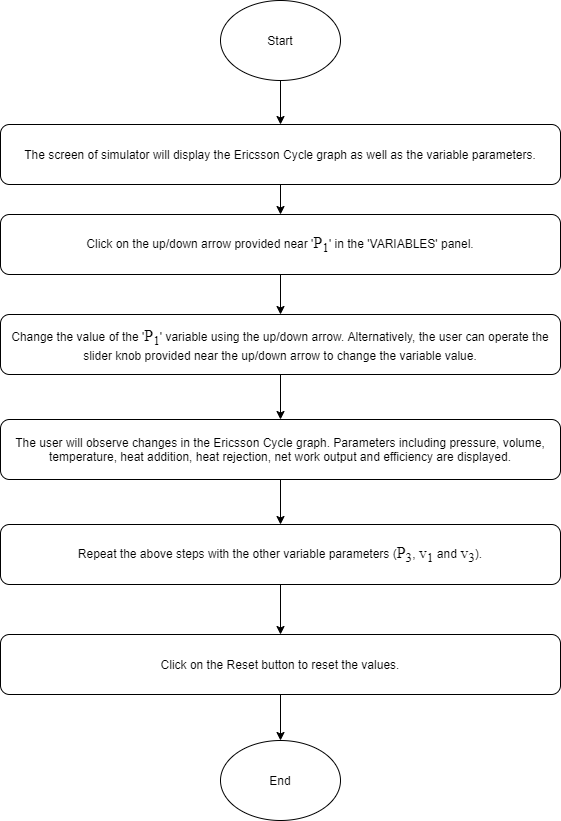

The diagram above was exported from draw.io. Its source (the exported page's mxGraphModel, read from the mxfile embedded in the PNG):
<mxGraphModel dx="1038" dy="-220" grid="0" gridSize="10" guides="1" tooltips="1" connect="1" arrows="1" fold="1" page="0" pageScale="1" pageWidth="850" pageHeight="1100" math="0" shadow="0">
  <root>
    <mxCell id="0" />
    <mxCell id="1" parent="0" />
    <mxCell id="_7_KUlwjt0NHOl_Qsfgk-1" value="" style="edgeStyle=orthogonalEdgeStyle;rounded=0;orthogonalLoop=1;jettySize=auto;html=1;" parent="1" source="_7_KUlwjt0NHOl_Qsfgk-2" target="_7_KUlwjt0NHOl_Qsfgk-6" edge="1">
      <mxGeometry relative="1" as="geometry" />
    </mxCell>
    <mxCell id="_7_KUlwjt0NHOl_Qsfgk-2" value="Start" style="ellipse;whiteSpace=wrap;html=1;" parent="1" vertex="1">
      <mxGeometry x="440" y="856" width="120" height="80" as="geometry" />
    </mxCell>
    <mxCell id="_7_KUlwjt0NHOl_Qsfgk-3" value="" style="edgeStyle=orthogonalEdgeStyle;rounded=0;orthogonalLoop=1;jettySize=auto;html=1;" parent="1" source="_7_KUlwjt0NHOl_Qsfgk-4" target="_7_KUlwjt0NHOl_Qsfgk-8" edge="1">
      <mxGeometry relative="1" as="geometry" />
    </mxCell>
    <mxCell id="_7_KUlwjt0NHOl_Qsfgk-4" value="Change the value of the '&lt;span style=&quot;font-size: 12pt ; line-height: 17.12px ; font-family: &amp;#34;times new roman&amp;#34; , serif&quot;&gt;P&lt;sub&gt;1&lt;/sub&gt;&lt;/span&gt;' variable using the up/down arrow. Alternatively, the user can operate the slider knob provided near the up/down arrow to change the variable value." style="rounded=1;whiteSpace=wrap;html=1;" parent="1" vertex="1">
      <mxGeometry x="220" y="1170" width="560" height="60" as="geometry" />
    </mxCell>
    <mxCell id="_7_KUlwjt0NHOl_Qsfgk-5" value="" style="edgeStyle=orthogonalEdgeStyle;rounded=0;orthogonalLoop=1;jettySize=auto;html=1;" parent="1" source="_7_KUlwjt0NHOl_Qsfgk-6" target="_7_KUlwjt0NHOl_Qsfgk-14" edge="1">
      <mxGeometry relative="1" as="geometry" />
    </mxCell>
    <mxCell id="_7_KUlwjt0NHOl_Qsfgk-6" value="The screen of simulator will display the Ericsson Cycle graph as well as the variable parameters." style="rounded=1;whiteSpace=wrap;html=1;" parent="1" vertex="1">
      <mxGeometry x="220" y="980" width="560" height="60" as="geometry" />
    </mxCell>
    <mxCell id="_7_KUlwjt0NHOl_Qsfgk-7" value="" style="edgeStyle=orthogonalEdgeStyle;rounded=0;orthogonalLoop=1;jettySize=auto;html=1;" parent="1" source="_7_KUlwjt0NHOl_Qsfgk-8" target="_7_KUlwjt0NHOl_Qsfgk-10" edge="1">
      <mxGeometry relative="1" as="geometry" />
    </mxCell>
    <mxCell id="_7_KUlwjt0NHOl_Qsfgk-8" value="The user will observe changes in the Ericsson Cycle graph. Parameters including pressure, volume, temperature, heat addition, heat rejection, net work output and efficiency are displayed." style="rounded=1;whiteSpace=wrap;html=1;" parent="1" vertex="1">
      <mxGeometry x="220" y="1275" width="560" height="60" as="geometry" />
    </mxCell>
    <mxCell id="_7_KUlwjt0NHOl_Qsfgk-9" value="" style="edgeStyle=orthogonalEdgeStyle;rounded=0;orthogonalLoop=1;jettySize=auto;html=1;" parent="1" source="_7_KUlwjt0NHOl_Qsfgk-10" target="_7_KUlwjt0NHOl_Qsfgk-12" edge="1">
      <mxGeometry relative="1" as="geometry" />
    </mxCell>
    <mxCell id="_7_KUlwjt0NHOl_Qsfgk-10" value="Repeat the above steps with the other variable parameters (&lt;span style=&quot;font-size: 12pt ; line-height: 17.12px ; font-family: &amp;#34;times new roman&amp;#34; , serif&quot;&gt;P&lt;sub&gt;3&lt;/sub&gt;&lt;/span&gt;,&amp;nbsp;&lt;span style=&quot;font-size: 12pt ; line-height: 17.12px ; font-family: &amp;#34;times new roman&amp;#34; , serif&quot;&gt;v&lt;sub&gt;1&amp;nbsp;&lt;/sub&gt;&lt;/span&gt;and&amp;nbsp;&lt;span style=&quot;font-size: 12pt ; line-height: 17.12px ; font-family: &amp;#34;times new roman&amp;#34; , serif&quot;&gt;v&lt;sub&gt;3&lt;/sub&gt;&lt;/span&gt;)." style="rounded=1;whiteSpace=wrap;html=1;" parent="1" vertex="1">
      <mxGeometry x="220" y="1380" width="560" height="60" as="geometry" />
    </mxCell>
    <mxCell id="_7_KUlwjt0NHOl_Qsfgk-11" style="edgeStyle=orthogonalEdgeStyle;rounded=0;orthogonalLoop=1;jettySize=auto;html=1;entryX=0.5;entryY=0;entryDx=0;entryDy=0;" parent="1" source="_7_KUlwjt0NHOl_Qsfgk-12" target="_7_KUlwjt0NHOl_Qsfgk-16" edge="1">
      <mxGeometry relative="1" as="geometry" />
    </mxCell>
    <mxCell id="_7_KUlwjt0NHOl_Qsfgk-12" value="Click on the Reset button to reset the values." style="rounded=1;whiteSpace=wrap;html=1;" parent="1" vertex="1">
      <mxGeometry x="220" y="1490" width="560" height="60" as="geometry" />
    </mxCell>
    <mxCell id="_7_KUlwjt0NHOl_Qsfgk-13" value="" style="edgeStyle=orthogonalEdgeStyle;rounded=0;orthogonalLoop=1;jettySize=auto;html=1;" parent="1" source="_7_KUlwjt0NHOl_Qsfgk-14" target="_7_KUlwjt0NHOl_Qsfgk-4" edge="1">
      <mxGeometry relative="1" as="geometry" />
    </mxCell>
    <mxCell id="_7_KUlwjt0NHOl_Qsfgk-14" value="Click on the up/down arrow provided near '&lt;span style=&quot;font-size: 12pt ; line-height: 17.12px ; font-family: &amp;#34;times new roman&amp;#34; , serif&quot;&gt;P&lt;sub&gt;1&lt;/sub&gt;&lt;/span&gt;' in the 'VARIABLES' panel." style="rounded=1;whiteSpace=wrap;html=1;" parent="1" vertex="1">
      <mxGeometry x="220" y="1070" width="560" height="60" as="geometry" />
    </mxCell>
    <mxCell id="_7_KUlwjt0NHOl_Qsfgk-15" style="edgeStyle=orthogonalEdgeStyle;rounded=0;orthogonalLoop=1;jettySize=auto;html=1;exitX=0.5;exitY=1;exitDx=0;exitDy=0;" parent="1" edge="1">
      <mxGeometry relative="1" as="geometry">
        <mxPoint x="500" y="1650" as="sourcePoint" />
        <mxPoint x="500" y="1650" as="targetPoint" />
      </mxGeometry>
    </mxCell>
    <mxCell id="_7_KUlwjt0NHOl_Qsfgk-16" value="End" style="ellipse;whiteSpace=wrap;html=1;" parent="1" vertex="1">
      <mxGeometry x="440" y="1596" width="120" height="80" as="geometry" />
    </mxCell>
  </root>
</mxGraphModel>